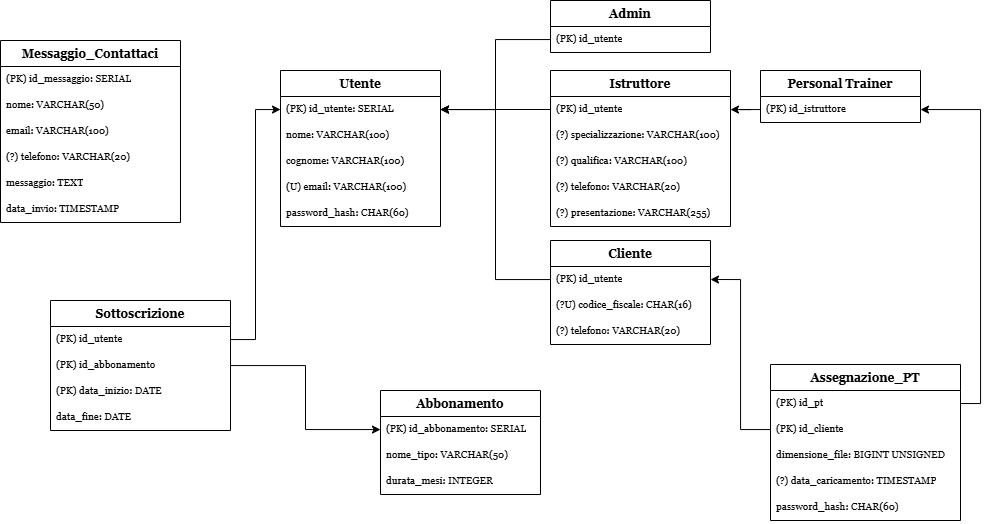

The diagram above was exported from draw.io. Its source (the exported page's mxGraphModel, read from the mxfile embedded in the PNG):
<mxGraphModel dx="3281" dy="1414" grid="1" gridSize="10" guides="1" tooltips="1" connect="1" arrows="1" fold="1" page="1" pageScale="1" pageWidth="850" pageHeight="1100" math="0" shadow="0">
  <root>
    <mxCell id="0" />
    <mxCell id="1" parent="0" />
    <mxCell id="wlrz1YmxEdcX9G1mpbgA-5" parent="1" style="swimlane;fontStyle=1;align=center;verticalAlign=top;childLayout=stackLayout;horizontal=1;startSize=26;horizontalStack=0;resizeParent=1;resizeParentMax=0;resizeLast=0;collapsible=1;marginBottom=0;whiteSpace=wrap;html=1;fontFamily=Georgia;fontSize=12;" value="Utente" vertex="1">
      <mxGeometry height="156" width="160" x="90" y="440" as="geometry" />
    </mxCell>
    <mxCell id="wlrz1YmxEdcX9G1mpbgA-6" parent="wlrz1YmxEdcX9G1mpbgA-5" style="text;strokeColor=none;fillColor=none;align=left;verticalAlign=top;spacingLeft=4;spacingRight=4;overflow=hidden;rotatable=0;points=[[0,0.5],[1,0.5]];portConstraint=eastwest;whiteSpace=wrap;html=1;fontFamily=Georgia;fontSize=10;" value="(PK) id_utente: SERIAL" vertex="1">
      <mxGeometry height="26" width="160" y="26" as="geometry" />
    </mxCell>
    <mxCell id="wlrz1YmxEdcX9G1mpbgA-10" parent="wlrz1YmxEdcX9G1mpbgA-5" style="text;strokeColor=none;fillColor=none;align=left;verticalAlign=top;spacingLeft=4;spacingRight=4;overflow=hidden;rotatable=0;points=[[0,0.5],[1,0.5]];portConstraint=eastwest;whiteSpace=wrap;html=1;fontFamily=Georgia;fontSize=10;" value="nome: VARCHAR(100)" vertex="1">
      <mxGeometry height="26" width="160" y="52" as="geometry" />
    </mxCell>
    <mxCell id="wlrz1YmxEdcX9G1mpbgA-11" parent="wlrz1YmxEdcX9G1mpbgA-5" style="text;strokeColor=none;fillColor=none;align=left;verticalAlign=top;spacingLeft=4;spacingRight=4;overflow=hidden;rotatable=0;points=[[0,0.5],[1,0.5]];portConstraint=eastwest;whiteSpace=wrap;html=1;fontFamily=Georgia;fontSize=10;" value="cognome: VARCHAR(100)" vertex="1">
      <mxGeometry height="26" width="160" y="78" as="geometry" />
    </mxCell>
    <mxCell id="wlrz1YmxEdcX9G1mpbgA-12" parent="wlrz1YmxEdcX9G1mpbgA-5" style="text;strokeColor=none;fillColor=none;align=left;verticalAlign=top;spacingLeft=4;spacingRight=4;overflow=hidden;rotatable=0;points=[[0,0.5],[1,0.5]];portConstraint=eastwest;whiteSpace=wrap;html=1;fontFamily=Georgia;fontSize=10;" value="(U) email: VARCHAR(100)" vertex="1">
      <mxGeometry height="26" width="160" y="104" as="geometry" />
    </mxCell>
    <mxCell id="wlrz1YmxEdcX9G1mpbgA-13" parent="wlrz1YmxEdcX9G1mpbgA-5" style="text;strokeColor=none;fillColor=none;align=left;verticalAlign=top;spacingLeft=4;spacingRight=4;overflow=hidden;rotatable=0;points=[[0,0.5],[1,0.5]];portConstraint=eastwest;whiteSpace=wrap;html=1;fontFamily=Georgia;fontSize=10;" value="password_hash: CHAR(60)" vertex="1">
      <mxGeometry height="26" width="160" y="130" as="geometry" />
    </mxCell>
    <mxCell id="wlrz1YmxEdcX9G1mpbgA-14" parent="1" style="swimlane;fontStyle=1;align=center;verticalAlign=top;childLayout=stackLayout;horizontal=1;startSize=26;horizontalStack=0;resizeParent=1;resizeParentMax=0;resizeLast=0;collapsible=1;marginBottom=0;whiteSpace=wrap;html=1;fontFamily=Georgia;fontSize=12;" value="Admin" vertex="1">
      <mxGeometry height="52" width="160" x="360" y="370" as="geometry" />
    </mxCell>
    <mxCell id="wlrz1YmxEdcX9G1mpbgA-15" parent="wlrz1YmxEdcX9G1mpbgA-14" style="text;strokeColor=none;fillColor=none;align=left;verticalAlign=top;spacingLeft=4;spacingRight=4;overflow=hidden;rotatable=0;points=[[0,0.5],[1,0.5]];portConstraint=eastwest;whiteSpace=wrap;html=1;fontFamily=Georgia;fontSize=10;" value="(PK) id_utente" vertex="1">
      <mxGeometry height="26" width="160" y="26" as="geometry" />
    </mxCell>
    <mxCell id="wlrz1YmxEdcX9G1mpbgA-20" edge="1" parent="1" source="wlrz1YmxEdcX9G1mpbgA-15" style="edgeStyle=orthogonalEdgeStyle;rounded=0;orthogonalLoop=1;jettySize=auto;html=1;" target="wlrz1YmxEdcX9G1mpbgA-6">
      <mxGeometry relative="1" as="geometry" />
    </mxCell>
    <mxCell id="wlrz1YmxEdcX9G1mpbgA-21" parent="1" style="swimlane;fontStyle=1;align=center;verticalAlign=top;childLayout=stackLayout;horizontal=1;startSize=26;horizontalStack=0;resizeParent=1;resizeParentMax=0;resizeLast=0;collapsible=1;marginBottom=0;whiteSpace=wrap;html=1;fontFamily=Georgia;fontSize=12;" value="Cliente" vertex="1">
      <mxGeometry height="104" width="160" x="360" y="610" as="geometry" />
    </mxCell>
    <mxCell id="wlrz1YmxEdcX9G1mpbgA-22" parent="wlrz1YmxEdcX9G1mpbgA-21" style="text;strokeColor=none;fillColor=none;align=left;verticalAlign=top;spacingLeft=4;spacingRight=4;overflow=hidden;rotatable=0;points=[[0,0.5],[1,0.5]];portConstraint=eastwest;whiteSpace=wrap;html=1;fontFamily=Georgia;fontSize=10;" value="(PK) id_utente" vertex="1">
      <mxGeometry height="26" width="160" y="26" as="geometry" />
    </mxCell>
    <mxCell id="wlrz1YmxEdcX9G1mpbgA-25" parent="wlrz1YmxEdcX9G1mpbgA-21" style="text;strokeColor=none;fillColor=none;align=left;verticalAlign=top;spacingLeft=4;spacingRight=4;overflow=hidden;rotatable=0;points=[[0,0.5],[1,0.5]];portConstraint=eastwest;whiteSpace=wrap;html=1;fontFamily=Georgia;fontSize=10;" value="(?U) codice_fiscale: CHAR(16)" vertex="1">
      <mxGeometry height="26" width="160" y="52" as="geometry" />
    </mxCell>
    <mxCell id="wlrz1YmxEdcX9G1mpbgA-26" parent="wlrz1YmxEdcX9G1mpbgA-21" style="text;strokeColor=none;fillColor=none;align=left;verticalAlign=top;spacingLeft=4;spacingRight=4;overflow=hidden;rotatable=0;points=[[0,0.5],[1,0.5]];portConstraint=eastwest;whiteSpace=wrap;html=1;fontFamily=Georgia;fontSize=10;" value="(?) telefono: VARCHAR(20)" vertex="1">
      <mxGeometry height="26" width="160" y="78" as="geometry" />
    </mxCell>
    <mxCell id="wlrz1YmxEdcX9G1mpbgA-27" edge="1" parent="1" source="wlrz1YmxEdcX9G1mpbgA-22" style="edgeStyle=orthogonalEdgeStyle;rounded=0;orthogonalLoop=1;jettySize=auto;html=1;" target="wlrz1YmxEdcX9G1mpbgA-6">
      <mxGeometry relative="1" as="geometry" />
    </mxCell>
    <mxCell id="wlrz1YmxEdcX9G1mpbgA-28" parent="1" style="swimlane;fontStyle=1;align=center;verticalAlign=top;childLayout=stackLayout;horizontal=1;startSize=26;horizontalStack=0;resizeParent=1;resizeParentMax=0;resizeLast=0;collapsible=1;marginBottom=0;whiteSpace=wrap;html=1;fontFamily=Georgia;fontSize=12;" value="Istruttore" vertex="1">
      <mxGeometry height="156" width="180" x="360" y="440" as="geometry" />
    </mxCell>
    <mxCell id="wlrz1YmxEdcX9G1mpbgA-29" parent="wlrz1YmxEdcX9G1mpbgA-28" style="text;strokeColor=none;fillColor=none;align=left;verticalAlign=top;spacingLeft=4;spacingRight=4;overflow=hidden;rotatable=0;points=[[0,0.5],[1,0.5]];portConstraint=eastwest;whiteSpace=wrap;html=1;fontFamily=Georgia;fontSize=10;" value="(PK) id_utente" vertex="1">
      <mxGeometry height="26" width="180" y="26" as="geometry" />
    </mxCell>
    <mxCell id="wlrz1YmxEdcX9G1mpbgA-30" parent="wlrz1YmxEdcX9G1mpbgA-28" style="text;strokeColor=none;fillColor=none;align=left;verticalAlign=top;spacingLeft=4;spacingRight=4;overflow=hidden;rotatable=0;points=[[0,0.5],[1,0.5]];portConstraint=eastwest;whiteSpace=wrap;html=1;fontFamily=Georgia;fontSize=10;" value="(?) specializzazione: VARCHAR(100)" vertex="1">
      <mxGeometry height="26" width="180" y="52" as="geometry" />
    </mxCell>
    <mxCell id="wlrz1YmxEdcX9G1mpbgA-32" parent="wlrz1YmxEdcX9G1mpbgA-28" style="text;strokeColor=none;fillColor=none;align=left;verticalAlign=top;spacingLeft=4;spacingRight=4;overflow=hidden;rotatable=0;points=[[0,0.5],[1,0.5]];portConstraint=eastwest;whiteSpace=wrap;html=1;fontFamily=Georgia;fontSize=10;" value="(?) qualifica: VARCHAR(100)" vertex="1">
      <mxGeometry height="26" width="180" y="78" as="geometry" />
    </mxCell>
    <mxCell id="wlrz1YmxEdcX9G1mpbgA-31" parent="wlrz1YmxEdcX9G1mpbgA-28" style="text;strokeColor=none;fillColor=none;align=left;verticalAlign=top;spacingLeft=4;spacingRight=4;overflow=hidden;rotatable=0;points=[[0,0.5],[1,0.5]];portConstraint=eastwest;whiteSpace=wrap;html=1;fontFamily=Georgia;fontSize=10;" value="(?) telefono: VARCHAR(20)" vertex="1">
      <mxGeometry height="26" width="180" y="104" as="geometry" />
    </mxCell>
    <mxCell id="wlrz1YmxEdcX9G1mpbgA-33" parent="wlrz1YmxEdcX9G1mpbgA-28" style="text;strokeColor=none;fillColor=none;align=left;verticalAlign=top;spacingLeft=4;spacingRight=4;overflow=hidden;rotatable=0;points=[[0,0.5],[1,0.5]];portConstraint=eastwest;whiteSpace=wrap;html=1;fontFamily=Georgia;fontSize=10;" value="(?) presentazione: VARCHAR(255)" vertex="1">
      <mxGeometry height="26" width="180" y="130" as="geometry" />
    </mxCell>
    <mxCell id="wlrz1YmxEdcX9G1mpbgA-35" edge="1" parent="1" source="wlrz1YmxEdcX9G1mpbgA-29" style="edgeStyle=orthogonalEdgeStyle;rounded=0;orthogonalLoop=1;jettySize=auto;html=1;" target="wlrz1YmxEdcX9G1mpbgA-6">
      <mxGeometry relative="1" as="geometry" />
    </mxCell>
    <mxCell id="wlrz1YmxEdcX9G1mpbgA-36" parent="1" style="swimlane;fontStyle=1;align=center;verticalAlign=top;childLayout=stackLayout;horizontal=1;startSize=26;horizontalStack=0;resizeParent=1;resizeParentMax=0;resizeLast=0;collapsible=1;marginBottom=0;whiteSpace=wrap;html=1;fontFamily=Georgia;fontSize=12;" value="Personal Trainer" vertex="1">
      <mxGeometry height="52" width="160" x="570" y="440" as="geometry" />
    </mxCell>
    <mxCell id="wlrz1YmxEdcX9G1mpbgA-37" parent="wlrz1YmxEdcX9G1mpbgA-36" style="text;strokeColor=none;fillColor=none;align=left;verticalAlign=top;spacingLeft=4;spacingRight=4;overflow=hidden;rotatable=0;points=[[0,0.5],[1,0.5]];portConstraint=eastwest;whiteSpace=wrap;html=1;fontFamily=Georgia;fontSize=10;" value="(PK) id_istruttore" vertex="1">
      <mxGeometry height="26" width="160" y="26" as="geometry" />
    </mxCell>
    <mxCell id="wlrz1YmxEdcX9G1mpbgA-38" edge="1" parent="1" source="wlrz1YmxEdcX9G1mpbgA-37" style="edgeStyle=orthogonalEdgeStyle;rounded=0;orthogonalLoop=1;jettySize=auto;html=1;" target="wlrz1YmxEdcX9G1mpbgA-29">
      <mxGeometry relative="1" as="geometry" />
    </mxCell>
    <mxCell id="wlrz1YmxEdcX9G1mpbgA-39" parent="1" style="swimlane;fontStyle=1;align=center;verticalAlign=top;childLayout=stackLayout;horizontal=1;startSize=26;horizontalStack=0;resizeParent=1;resizeParentMax=0;resizeLast=0;collapsible=1;marginBottom=0;whiteSpace=wrap;html=1;fontFamily=Georgia;fontSize=12;" value="Abbonamento" vertex="1">
      <mxGeometry height="104" width="160" x="190" y="760" as="geometry" />
    </mxCell>
    <mxCell id="wlrz1YmxEdcX9G1mpbgA-40" parent="wlrz1YmxEdcX9G1mpbgA-39" style="text;strokeColor=none;fillColor=none;align=left;verticalAlign=top;spacingLeft=4;spacingRight=4;overflow=hidden;rotatable=0;points=[[0,0.5],[1,0.5]];portConstraint=eastwest;whiteSpace=wrap;html=1;fontFamily=Georgia;fontSize=10;" value="(PK) id_abbonamento: SERIAL" vertex="1">
      <mxGeometry height="26" width="160" y="26" as="geometry" />
    </mxCell>
    <mxCell id="wlrz1YmxEdcX9G1mpbgA-41" parent="wlrz1YmxEdcX9G1mpbgA-39" style="text;strokeColor=none;fillColor=none;align=left;verticalAlign=top;spacingLeft=4;spacingRight=4;overflow=hidden;rotatable=0;points=[[0,0.5],[1,0.5]];portConstraint=eastwest;whiteSpace=wrap;html=1;fontFamily=Georgia;fontSize=10;" value="nome_tipo: VARCHAR(50)" vertex="1">
      <mxGeometry height="26" width="160" y="52" as="geometry" />
    </mxCell>
    <mxCell id="wlrz1YmxEdcX9G1mpbgA-42" parent="wlrz1YmxEdcX9G1mpbgA-39" style="text;strokeColor=none;fillColor=none;align=left;verticalAlign=top;spacingLeft=4;spacingRight=4;overflow=hidden;rotatable=0;points=[[0,0.5],[1,0.5]];portConstraint=eastwest;whiteSpace=wrap;html=1;fontFamily=Georgia;fontSize=10;" value="durata_mesi: INTEGER" vertex="1">
      <mxGeometry height="26" width="160" y="78" as="geometry" />
    </mxCell>
    <mxCell id="wlrz1YmxEdcX9G1mpbgA-43" parent="1" style="swimlane;fontStyle=1;align=center;verticalAlign=top;childLayout=stackLayout;horizontal=1;startSize=26;horizontalStack=0;resizeParent=1;resizeParentMax=0;resizeLast=0;collapsible=1;marginBottom=0;whiteSpace=wrap;html=1;fontFamily=Georgia;fontSize=12;" value="Sottoscrizione" vertex="1">
      <mxGeometry height="130" width="180" x="-140" y="670" as="geometry" />
    </mxCell>
    <mxCell id="wlrz1YmxEdcX9G1mpbgA-44" parent="wlrz1YmxEdcX9G1mpbgA-43" style="text;strokeColor=none;fillColor=none;align=left;verticalAlign=top;spacingLeft=4;spacingRight=4;overflow=hidden;rotatable=0;points=[[0,0.5],[1,0.5]];portConstraint=eastwest;whiteSpace=wrap;html=1;fontFamily=Georgia;fontSize=10;" value="(PK) id_utente" vertex="1">
      <mxGeometry height="26" width="180" y="26" as="geometry" />
    </mxCell>
    <mxCell id="wlrz1YmxEdcX9G1mpbgA-45" parent="wlrz1YmxEdcX9G1mpbgA-43" style="text;strokeColor=none;fillColor=none;align=left;verticalAlign=top;spacingLeft=4;spacingRight=4;overflow=hidden;rotatable=0;points=[[0,0.5],[1,0.5]];portConstraint=eastwest;whiteSpace=wrap;html=1;fontFamily=Georgia;fontSize=10;" value="(PK) id_abbonamento" vertex="1">
      <mxGeometry height="26" width="180" y="52" as="geometry" />
    </mxCell>
    <mxCell id="wlrz1YmxEdcX9G1mpbgA-46" parent="wlrz1YmxEdcX9G1mpbgA-43" style="text;strokeColor=none;fillColor=none;align=left;verticalAlign=top;spacingLeft=4;spacingRight=4;overflow=hidden;rotatable=0;points=[[0,0.5],[1,0.5]];portConstraint=eastwest;whiteSpace=wrap;html=1;fontFamily=Georgia;fontSize=10;" value="(PK) data_inizio: DATE" vertex="1">
      <mxGeometry height="26" width="180" y="78" as="geometry" />
    </mxCell>
    <mxCell id="wlrz1YmxEdcX9G1mpbgA-47" parent="wlrz1YmxEdcX9G1mpbgA-43" style="text;strokeColor=none;fillColor=none;align=left;verticalAlign=top;spacingLeft=4;spacingRight=4;overflow=hidden;rotatable=0;points=[[0,0.5],[1,0.5]];portConstraint=eastwest;whiteSpace=wrap;html=1;fontFamily=Georgia;fontSize=10;" value="data_fine: DATE" vertex="1">
      <mxGeometry height="26" width="180" y="104" as="geometry" />
    </mxCell>
    <mxCell id="wlrz1YmxEdcX9G1mpbgA-49" edge="1" parent="1" source="wlrz1YmxEdcX9G1mpbgA-44" style="edgeStyle=orthogonalEdgeStyle;rounded=0;orthogonalLoop=1;jettySize=auto;html=1;" target="wlrz1YmxEdcX9G1mpbgA-6">
      <mxGeometry relative="1" as="geometry" />
    </mxCell>
    <mxCell id="wlrz1YmxEdcX9G1mpbgA-50" edge="1" parent="1" source="wlrz1YmxEdcX9G1mpbgA-45" style="edgeStyle=orthogonalEdgeStyle;rounded=0;orthogonalLoop=1;jettySize=auto;html=1;" target="wlrz1YmxEdcX9G1mpbgA-40">
      <mxGeometry relative="1" as="geometry" />
    </mxCell>
    <mxCell id="wlrz1YmxEdcX9G1mpbgA-51" parent="1" style="swimlane;fontStyle=1;align=center;verticalAlign=top;childLayout=stackLayout;horizontal=1;startSize=26;horizontalStack=0;resizeParent=1;resizeParentMax=0;resizeLast=0;collapsible=1;marginBottom=0;whiteSpace=wrap;html=1;fontFamily=Georgia;fontSize=12;" value="Messaggio_Contattaci" vertex="1">
      <mxGeometry height="182" width="180" x="-190" y="410" as="geometry" />
    </mxCell>
    <mxCell id="wlrz1YmxEdcX9G1mpbgA-52" parent="wlrz1YmxEdcX9G1mpbgA-51" style="text;strokeColor=none;fillColor=none;align=left;verticalAlign=top;spacingLeft=4;spacingRight=4;overflow=hidden;rotatable=0;points=[[0,0.5],[1,0.5]];portConstraint=eastwest;whiteSpace=wrap;html=1;fontFamily=Georgia;fontSize=10;" value="(PK) id_messaggio: SERIAL" vertex="1">
      <mxGeometry height="26" width="180" y="26" as="geometry" />
    </mxCell>
    <mxCell id="wlrz1YmxEdcX9G1mpbgA-53" parent="wlrz1YmxEdcX9G1mpbgA-51" style="text;strokeColor=none;fillColor=none;align=left;verticalAlign=top;spacingLeft=4;spacingRight=4;overflow=hidden;rotatable=0;points=[[0,0.5],[1,0.5]];portConstraint=eastwest;whiteSpace=wrap;html=1;fontFamily=Georgia;fontSize=10;" value="nome: VARCHAR(50)" vertex="1">
      <mxGeometry height="26" width="180" y="52" as="geometry" />
    </mxCell>
    <mxCell id="wlrz1YmxEdcX9G1mpbgA-54" parent="wlrz1YmxEdcX9G1mpbgA-51" style="text;strokeColor=none;fillColor=none;align=left;verticalAlign=top;spacingLeft=4;spacingRight=4;overflow=hidden;rotatable=0;points=[[0,0.5],[1,0.5]];portConstraint=eastwest;whiteSpace=wrap;html=1;fontFamily=Georgia;fontSize=10;" value="email: VARCHAR(100)" vertex="1">
      <mxGeometry height="26" width="180" y="78" as="geometry" />
    </mxCell>
    <mxCell id="wlrz1YmxEdcX9G1mpbgA-55" parent="wlrz1YmxEdcX9G1mpbgA-51" style="text;strokeColor=none;fillColor=none;align=left;verticalAlign=top;spacingLeft=4;spacingRight=4;overflow=hidden;rotatable=0;points=[[0,0.5],[1,0.5]];portConstraint=eastwest;whiteSpace=wrap;html=1;fontFamily=Georgia;fontSize=10;" value="(?) telefono: VARCHAR(20)" vertex="1">
      <mxGeometry height="26" width="180" y="104" as="geometry" />
    </mxCell>
    <mxCell id="wlrz1YmxEdcX9G1mpbgA-56" parent="wlrz1YmxEdcX9G1mpbgA-51" style="text;strokeColor=none;fillColor=none;align=left;verticalAlign=top;spacingLeft=4;spacingRight=4;overflow=hidden;rotatable=0;points=[[0,0.5],[1,0.5]];portConstraint=eastwest;whiteSpace=wrap;html=1;fontFamily=Georgia;fontSize=10;" value="messaggio: TEXT" vertex="1">
      <mxGeometry height="26" width="180" y="130" as="geometry" />
    </mxCell>
    <mxCell id="wlrz1YmxEdcX9G1mpbgA-57" parent="wlrz1YmxEdcX9G1mpbgA-51" style="text;strokeColor=none;fillColor=none;align=left;verticalAlign=top;spacingLeft=4;spacingRight=4;overflow=hidden;rotatable=0;points=[[0,0.5],[1,0.5]];portConstraint=eastwest;whiteSpace=wrap;html=1;fontFamily=Georgia;fontSize=10;" value="data_invio: TIMESTAMP" vertex="1">
      <mxGeometry height="26" width="180" y="156" as="geometry" />
    </mxCell>
    <mxCell id="wlrz1YmxEdcX9G1mpbgA-58" parent="1" style="swimlane;fontStyle=1;align=center;verticalAlign=top;childLayout=stackLayout;horizontal=1;startSize=26;horizontalStack=0;resizeParent=1;resizeParentMax=0;resizeLast=0;collapsible=1;marginBottom=0;whiteSpace=wrap;html=1;fontFamily=Georgia;fontSize=12;" value="Assegnazione_PT" vertex="1">
      <mxGeometry height="156" width="190" x="580" y="734" as="geometry" />
    </mxCell>
    <mxCell id="wlrz1YmxEdcX9G1mpbgA-59" parent="wlrz1YmxEdcX9G1mpbgA-58" style="text;strokeColor=none;fillColor=none;align=left;verticalAlign=top;spacingLeft=4;spacingRight=4;overflow=hidden;rotatable=0;points=[[0,0.5],[1,0.5]];portConstraint=eastwest;whiteSpace=wrap;html=1;fontFamily=Georgia;fontSize=10;" value="(PK) id_pt" vertex="1">
      <mxGeometry height="26" width="190" y="26" as="geometry" />
    </mxCell>
    <mxCell id="wlrz1YmxEdcX9G1mpbgA-60" parent="wlrz1YmxEdcX9G1mpbgA-58" style="text;strokeColor=none;fillColor=none;align=left;verticalAlign=top;spacingLeft=4;spacingRight=4;overflow=hidden;rotatable=0;points=[[0,0.5],[1,0.5]];portConstraint=eastwest;whiteSpace=wrap;html=1;fontFamily=Georgia;fontSize=10;" value="(PK) id_cliente" vertex="1">
      <mxGeometry height="26" width="190" y="52" as="geometry" />
    </mxCell>
    <mxCell id="wlrz1YmxEdcX9G1mpbgA-61" parent="wlrz1YmxEdcX9G1mpbgA-58" style="text;strokeColor=none;fillColor=none;align=left;verticalAlign=top;spacingLeft=4;spacingRight=4;overflow=hidden;rotatable=0;points=[[0,0.5],[1,0.5]];portConstraint=eastwest;whiteSpace=wrap;html=1;fontFamily=Georgia;fontSize=10;" value="dimensione_file: BIGINT UNSIGNED" vertex="1">
      <mxGeometry height="26" width="190" y="78" as="geometry" />
    </mxCell>
    <mxCell id="wlrz1YmxEdcX9G1mpbgA-62" parent="wlrz1YmxEdcX9G1mpbgA-58" style="text;strokeColor=none;fillColor=none;align=left;verticalAlign=top;spacingLeft=4;spacingRight=4;overflow=hidden;rotatable=0;points=[[0,0.5],[1,0.5]];portConstraint=eastwest;whiteSpace=wrap;html=1;fontFamily=Georgia;fontSize=10;" value="(?) data_caricamento: TIMESTAMP" vertex="1">
      <mxGeometry height="26" width="190" y="104" as="geometry" />
    </mxCell>
    <mxCell id="wlrz1YmxEdcX9G1mpbgA-63" parent="wlrz1YmxEdcX9G1mpbgA-58" style="text;strokeColor=none;fillColor=none;align=left;verticalAlign=top;spacingLeft=4;spacingRight=4;overflow=hidden;rotatable=0;points=[[0,0.5],[1,0.5]];portConstraint=eastwest;whiteSpace=wrap;html=1;fontFamily=Georgia;fontSize=10;" value="password_hash: CHAR(60)" vertex="1">
      <mxGeometry height="26" width="190" y="130" as="geometry" />
    </mxCell>
    <mxCell id="wlrz1YmxEdcX9G1mpbgA-64" edge="1" parent="1" source="wlrz1YmxEdcX9G1mpbgA-59" style="edgeStyle=orthogonalEdgeStyle;rounded=0;orthogonalLoop=1;jettySize=auto;html=1;exitX=1;exitY=0.5;exitDx=0;exitDy=0;" target="wlrz1YmxEdcX9G1mpbgA-37">
      <mxGeometry relative="1" as="geometry" />
    </mxCell>
    <mxCell id="wlrz1YmxEdcX9G1mpbgA-65" edge="1" parent="1" source="wlrz1YmxEdcX9G1mpbgA-60" style="edgeStyle=orthogonalEdgeStyle;rounded=0;orthogonalLoop=1;jettySize=auto;html=1;entryX=1;entryY=0.5;entryDx=0;entryDy=0;" target="wlrz1YmxEdcX9G1mpbgA-22">
      <mxGeometry relative="1" as="geometry" />
    </mxCell>
  </root>
</mxGraphModel>